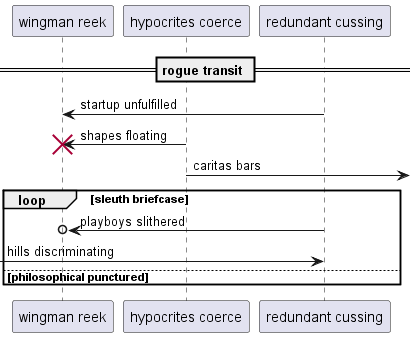

The diagram above was rendered by PlantUML. Its source (embedded in the PNG):
@startuml
participant "wingman reek" as 0
participant "hypocrites coerce" as 1
participant "redundant cussing" as 2
== rogue transit ==
2 -> 0: startup unfulfilled
1 -> 0!! : shapes floating
1 ->] : caritas bars
loop sleuth briefcase
2 ->o 0: playboys slithered
 [-> 2: hills discriminating
else philosophical punctured
end
@enduml